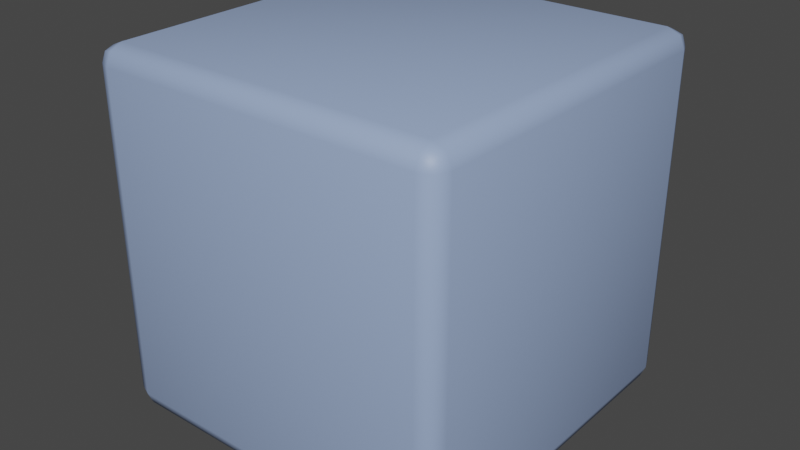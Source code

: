 # Source: dice.blend  (saved by Blender 3.4.6; exported with 4.5.12 LTS)
import bpy
from mathutils import Matrix  # noqa: F401  (used for matrix-valued properties, if any)

bpy.ops.wm.read_factory_settings(use_empty=True)
scene = bpy.context.scene
scene.name = 'Scene'

# ---- collections
col_collection = bpy.data.collections.new('Collection'); scene.collection.children.link(col_collection)

# ---- materials (node trees are filled in below, after node groups)
mat_material = bpy.data.materials.new('Material')
mat_material.alpha_threshold = 0.0
mat_material.use_transparent_shadow = False
mat_material.roughness = 0.5
mat_material.line_color = (0.0, 0.0, 0.0, 1.0)

# ---- material node trees
mat_material.use_nodes = True; mat_material.node_tree.nodes.clear()
_N = mat_material.node_tree.nodes; _L = mat_material.node_tree.links
n0 = _N.new('ShaderNodeOutputMaterial'); n0.name = 'Material Output'; n0.location = (300, 300)
n1 = _N.new('ShaderNodeBsdfPrincipled'); n1.name = 'Principled BSDF'; n1.location = (10, 300)
n1.distribution = 'GGX'
n1.subsurface_method = 'RANDOM_WALK_SKIN'
n1.inputs[0].default_value = (0.314, 0.4179, 0.6584, 1.0)
n1.inputs[3].default_value = 1.45
n1.inputs[27].default_value = (0.0, 0.0, 0.0, 1.0)
n1.inputs[28].default_value = 1.0
_L.new(n1.outputs[0], n0.inputs[0])
n0.is_active_output = True

# ---- world
world_world = bpy.data.worlds.new('World'); scene.world = world_world
world_world.use_nodes = True; world_world.node_tree.nodes.clear()
_N = world_world.node_tree.nodes; _L = world_world.node_tree.links
n0 = _N.new('ShaderNodeOutputWorld'); n0.name = 'World Output'; n0.location = (300, 300)
n1 = _N.new('ShaderNodeBackground'); n1.name = 'Background'; n1.location = (10, 300)
n1.inputs[0].default_value = (0.05088, 0.05088, 0.05088, 1.0)
_L.new(n1.outputs[0], n0.inputs[0])
n0.is_active_output = True
world_world.color = (0.05088, 0.05088, 0.05088)
world_world.use_sun_shadow = False
world_world.sun_shadow_jitter_overblur = 0.0

# ---- meshes
me_cube = bpy.data.meshes.new('Cube')
me_cube.from_pydata([(0.9, 1.0, 1.913), (0.9, 0.9, 2.013), (1.0, 0.9, 1.913), (0.9, 0.9707, 1.983), (0.9577, 0.9577, 1.97), (0.9707, 0.9, 1.983), (0.9707, 0.9707, 1.913), (0.9, 0.9, 0.01251), (0.9, 1.0, 0.1125), (1.0, 0.9, 0.1125), (0.9, 0.9707, 0.0418), (0.9577, 0.9577, 0.05477), (0.9707, 0.9707, 0.1125), (0.9707, 0.9, 0.0418), (1.0, -0.9, 1.913), (0.9, -0.9, 2.013), (0.9, -1.0, 1.913), (0.9707, -0.9, 1.983), (0.9577, -0.9577, 1.97), (0.9, -0.9707, 1.983), (0.9707, -0.9707, 1.913), (1.0, -0.9, 0.1125), (0.9, -1.0, 0.1125), (0.9, -0.9, 0.01251), (0.9707, -0.9707, 0.1125), (0.9577, -0.9577, 0.05477), (0.9, -0.9707, 0.0418), (0.9707, -0.9, 0.0418), (-0.9, 1.0, 1.913), (-1.0, 0.9, 1.913), (-0.9, 0.9, 2.013), (-0.9707, 0.9707, 1.913), (-0.9577, 0.9577, 1.97), (-0.9707, 0.9, 1.983), (-0.9, 0.9707, 1.983), (-1.0, 0.9, 0.1125), (-0.9, 1.0, 0.1125), (-0.9, 0.9, 0.01251), (-0.9707, 0.9707, 0.1125), (-0.9577, 0.9577, 0.05477), (-0.9, 0.9707, 0.0418), (-0.9707, 0.9, 0.0418), (-1.0, -0.9, 1.913), (-0.9, -1.0, 1.913), (-0.9, -0.9, 2.013), (-0.9707, -0.9707, 1.913), (-0.9577, -0.9577, 1.97), (-0.9, -0.9707, 1.983), (-0.9707, -0.9, 1.983), (-0.9, -0.9, 0.01251), (-0.9, -1.0, 0.1125), (-1.0, -0.9, 0.1125), (-0.9, -0.9707, 0.0418), (-0.9577, -0.9577, 0.05477), (-0.9707, -0.9707, 0.1125), (-0.9707, -0.9, 0.0418)], [], [(37, 7, 23, 49), (51, 42, 29, 35), (22, 16, 43, 50), (1, 30, 44, 15), (9, 2, 14, 21), (0, 3, 4, 6), (1, 5, 4, 3), (2, 6, 4, 5), (7, 10, 11, 13), (8, 12, 11, 10), (9, 13, 11, 12), (14, 17, 18, 20), (15, 19, 18, 17), (16, 20, 18, 19), (21, 24, 25, 27), (22, 26, 25, 24), (23, 27, 25, 26), (28, 31, 32, 34), (29, 33, 32, 31), (30, 34, 32, 33), (35, 38, 39, 41), (36, 40, 39, 38), (37, 41, 39, 40), (42, 45, 46, 48), (43, 47, 46, 45), (44, 48, 46, 47), (49, 52, 53, 55), (50, 54, 53, 52), (51, 55, 53, 54), (37, 49, 55, 41), (41, 55, 51, 35), (7, 37, 40, 10), (10, 40, 36, 8), (2, 9, 12, 6), (6, 12, 8, 0), (50, 43, 45, 54), (54, 45, 42, 51), (16, 22, 24, 20), (20, 24, 21, 14), (28, 36, 38, 31), (31, 38, 35, 29), (15, 44, 47, 19), (19, 47, 43, 16), (1, 15, 17, 5), (5, 17, 14, 2), (49, 23, 26, 52), (52, 26, 22, 50), (44, 30, 33, 48), (48, 33, 29, 42), (30, 1, 3, 34), (34, 3, 0, 28), (23, 7, 13, 27), (27, 13, 9, 21), (36, 28, 0, 8)])
me_cube.polygons.foreach_set('use_smooth', [True] * 54)
_uv = me_cube.uv_layers.new(name='UVMap')
_uv.uv.foreach_set('vector', [0.2595, 0.5087, 0.4907, 0.5088, 0.4906, 0.74, 0.2594, 0.7399, 0.01008, 0.491, 0.009926, 0.2595, 0.2414, 0.2593, 0.2416, 0.4908, 0.4905, 0.759, 0.4904, 0.9901, 0.2593, 0.9899, 0.2595, 0.7588, 0.4909, 0.2414, 0.2595, 0.2414, 0.2594, 0.009934, 0.4909, 0.009925, 0.5088, 0.491, 0.5089, 0.2593, 0.7408, 0.2592, 0.7408, 0.4912, 0.49, 0.2602, 0.4905, 0.2509, 0.4989, 0.2513, 0.4994, 0.2597, 0.4909, 0.2414, 0.501, 0.2423, 0.4989, 0.2513, 0.4905, 0.2509, 0.5089, 0.2593, 0.4994, 0.2597, 0.4989, 0.2513, 0.5079, 0.2491, 0.4907, 0.5088, 0.4905, 0.4994, 0.4988, 0.4989, 0.5009, 0.5079, 0.49, 0.49, 0.4994, 0.4906, 0.4988, 0.4989, 0.4905, 0.4994, 0.5088, 0.491, 0.5078, 0.5012, 0.4988, 0.4989, 0.4994, 0.4906, 0.7408, 0.2592, 0.7412, 0.2494, 0.7492, 0.2509, 0.7507, 0.2589, 0.4909, 0.009925, 0.4912, 8.667e-05, 0.4992, 0.001559, 0.5007, 0.009563, 0.4904, 0.9901, 0.5002, 0.9905, 0.4988, 0.9984, 0.4908, 0.9999, 0.7408, 0.4912, 0.7507, 0.4915, 0.7492, 0.4996, 0.7412, 0.501, 0.4905, 0.759, 0.4904, 0.7495, 0.4984, 0.7495, 0.5005, 0.7582, 0.4906, 0.74, 0.5006, 0.7409, 0.4984, 0.7495, 0.4904, 0.7495, 0.2603, 0.2602, 0.2509, 0.2597, 0.2514, 0.2513, 0.2598, 0.2509, 0.2414, 0.2593, 0.2424, 0.2492, 0.2514, 0.2513, 0.2509, 0.2597, 0.2595, 0.2414, 0.2598, 0.2509, 0.2514, 0.2513, 0.2493, 0.2423, 0.2416, 0.4908, 0.251, 0.4904, 0.2515, 0.4988, 0.2425, 0.5009, 0.2603, 0.4899, 0.2599, 0.4992, 0.2515, 0.4988, 0.251, 0.4904, 0.2595, 0.5087, 0.2494, 0.5078, 0.2515, 0.4988, 0.2599, 0.4992, 0.009926, 0.2595, 8.655e-05, 0.2591, 0.001553, 0.2511, 0.009558, 0.2496, 0.2593, 0.9899, 0.2589, 0.9998, 0.2509, 0.9983, 0.2495, 0.9903, 0.2594, 0.009934, 0.2496, 0.009573, 0.251, 0.001568, 0.2591, 9.584e-05, 0.2594, 0.7399, 0.2596, 0.7494, 0.2516, 0.7494, 0.2494, 0.7407, 0.2595, 0.7588, 0.2495, 0.758, 0.2516, 0.7494, 0.2596, 0.7494, 0.01008, 0.491, 0.009726, 0.5008, 0.001719, 0.4993, 0.0002415, 0.4913, 0.2595, 0.5087, 0.2594, 0.7399, 0.2494, 0.7407, 0.2494, 0.5078, 0.2425, 0.5009, 0.009726, 0.5008, 0.01008, 0.491, 0.2416, 0.4908, 0.4907, 0.5088, 0.2595, 0.5087, 0.2599, 0.4992, 0.4905, 0.4994, 0.4905, 0.4994, 0.2599, 0.4992, 0.2603, 0.4899, 0.49, 0.49, 0.5089, 0.2593, 0.5088, 0.491, 0.4994, 0.4906, 0.4994, 0.2597, 0.4994, 0.2597, 0.4994, 0.4906, 0.49, 0.49, 0.49, 0.2602, 0.2595, 0.7588, 0.2593, 0.9899, 0.2495, 0.9903, 0.2495, 0.758, 0.0002415, 0.4913, 8.655e-05, 0.2591, 0.009926, 0.2595, 0.01008, 0.491, 0.4904, 0.9901, 0.4905, 0.759, 0.5005, 0.7582, 0.5002, 0.9905, 0.7507, 0.2589, 0.7507, 0.4915, 0.7408, 0.4912, 0.7408, 0.2592, 0.2603, 0.2602, 0.2603, 0.4899, 0.251, 0.4904, 0.2509, 0.2597, 0.2509, 0.2597, 0.251, 0.4904, 0.2416, 0.4908, 0.2414, 0.2593, 0.4909, 0.009925, 0.2594, 0.009934, 0.2591, 9.584e-05, 0.4912, 8.667e-05, 0.4908, 0.9999, 0.2589, 0.9998, 0.2593, 0.9899, 0.4904, 0.9901, 0.4909, 0.2414, 0.4909, 0.009925, 0.5007, 0.009563, 0.501, 0.2423, 0.5079, 0.2491, 0.7412, 0.2494, 0.7408, 0.2592, 0.5089, 0.2593, 0.2594, 0.7399, 0.4906, 0.74, 0.4904, 0.7495, 0.2596, 0.7494, 0.2596, 0.7494, 0.4904, 0.7495, 0.4905, 0.759, 0.2595, 0.7588, 0.2594, 0.009934, 0.2595, 0.2414, 0.2493, 0.2423, 0.2496, 0.009573, 0.009558, 0.2496, 0.2424, 0.2492, 0.2414, 0.2593, 0.009926, 0.2595, 0.2595, 0.2414, 0.4909, 0.2414, 0.4905, 0.2509, 0.2598, 0.2509, 0.2598, 0.2509, 0.4905, 0.2509, 0.49, 0.2602, 0.2603, 0.2602, 0.4906, 0.74, 0.4907, 0.5088, 0.5009, 0.5079, 0.5006, 0.7409, 0.7412, 0.501, 0.5078, 0.5012, 0.5088, 0.491, 0.7408, 0.4912, 0.2603, 0.4899, 0.2603, 0.2602, 0.49, 0.2602, 0.49, 0.49])
me_cube.materials.append(mat_material)
me_cube.use_mirror_vertex_groups = False
me_cube.update()

# ---- objects
ob_cube = bpy.data.objects.new('Cube', me_cube)

# ---- transforms, parenting, visibility, modifiers, constraints
ob_cube.location = (0.0, 0.0, 0.0)
ob_cube.lock_rotations_4d = False
ob_cube.empty_display_type = 'ARROWS'
ob_cube.lineart.crease_threshold = 0.0

# ---- collection membership
col_collection.objects.link(ob_cube)

# ---- scene / render settings (as saved in the file)
scene.frame_start = 1; scene.frame_end = 250; scene.frame_set(1)
scene.render.engine = 'BLENDER_EEVEE_NEXT'
scene.cycles.sampling_pattern = 'TABULATED_SOBOL'
scene.cycles.use_light_tree = False
scene.view_settings.view_transform = 'Filmic'
bpy.context.view_layer.update()

# ---- added for rendering (the .blend has no active camera and no usable light): camera, sun
cam_auto = bpy.data.cameras.new('AutoCamera')
cam_auto.lens = 50.0
cam_auto.sensor_width = 36.0
cam_auto.clip_end = 1000.0
ob_auto_camera = bpy.data.objects.new('AutoCamera', cam_auto)
scene.collection.objects.link(ob_auto_camera)
ob_auto_camera.location = (3.20507, -3.84609, 3.57657)
ob_auto_camera.rotation_euler = (1.09748, -7.21219e-08, 0.694738)
scene.camera = ob_auto_camera
light_auto_sun = bpy.data.lights.new('AutoSun', 'SUN')
light_auto_sun.energy = 3.0
light_auto_sun.angle = 0.0523599
ob_auto_sun = bpy.data.objects.new('AutoSun', light_auto_sun)
scene.collection.objects.link(ob_auto_sun)
ob_auto_sun.rotation_euler = (0.872665, 0.174533, 0.523599)
bpy.context.view_layer.update()
